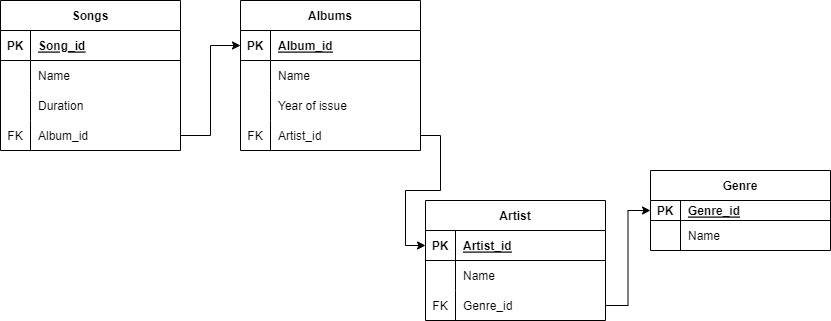

The diagram above was exported from draw.io. Its source (the exported page's mxGraphModel, read from the mxfile embedded in the PNG):
<mxGraphModel dx="1050" dy="573" grid="1" gridSize="10" guides="1" tooltips="1" connect="1" arrows="1" fold="1" page="1" pageScale="1" pageWidth="850" pageHeight="1100" math="0" shadow="0" extFonts="Permanent Marker^https://fonts.googleapis.com/css?family=Permanent+Marker">
  <root>
    <mxCell id="0" />
    <mxCell id="1" parent="0" />
    <mxCell id="IO60VRJ1TAeIXBXeqKot-2" value="Artist" style="shape=table;startSize=30;container=1;collapsible=1;childLayout=tableLayout;fixedRows=1;rowLines=0;fontStyle=1;align=center;resizeLast=1;" parent="1" vertex="1">
      <mxGeometry x="425" y="280" width="180" height="120" as="geometry" />
    </mxCell>
    <mxCell id="IO60VRJ1TAeIXBXeqKot-3" value="" style="shape=tableRow;horizontal=0;startSize=0;swimlaneHead=0;swimlaneBody=0;fillColor=none;collapsible=0;dropTarget=0;points=[[0,0.5],[1,0.5]];portConstraint=eastwest;top=0;left=0;right=0;bottom=1;" parent="IO60VRJ1TAeIXBXeqKot-2" vertex="1">
      <mxGeometry y="30" width="180" height="30" as="geometry" />
    </mxCell>
    <mxCell id="IO60VRJ1TAeIXBXeqKot-4" value="PK" style="shape=partialRectangle;connectable=0;fillColor=none;top=0;left=0;bottom=0;right=0;fontStyle=1;overflow=hidden;" parent="IO60VRJ1TAeIXBXeqKot-3" vertex="1">
      <mxGeometry width="30" height="30" as="geometry">
        <mxRectangle width="30" height="30" as="alternateBounds" />
      </mxGeometry>
    </mxCell>
    <mxCell id="IO60VRJ1TAeIXBXeqKot-5" value="Artist_id" style="shape=partialRectangle;connectable=0;fillColor=none;top=0;left=0;bottom=0;right=0;align=left;spacingLeft=6;fontStyle=5;overflow=hidden;" parent="IO60VRJ1TAeIXBXeqKot-3" vertex="1">
      <mxGeometry x="30" width="150" height="30" as="geometry">
        <mxRectangle width="150" height="30" as="alternateBounds" />
      </mxGeometry>
    </mxCell>
    <mxCell id="IO60VRJ1TAeIXBXeqKot-6" value="" style="shape=tableRow;horizontal=0;startSize=0;swimlaneHead=0;swimlaneBody=0;fillColor=none;collapsible=0;dropTarget=0;points=[[0,0.5],[1,0.5]];portConstraint=eastwest;top=0;left=0;right=0;bottom=0;" parent="IO60VRJ1TAeIXBXeqKot-2" vertex="1">
      <mxGeometry y="60" width="180" height="30" as="geometry" />
    </mxCell>
    <mxCell id="IO60VRJ1TAeIXBXeqKot-7" value="" style="shape=partialRectangle;connectable=0;fillColor=none;top=0;left=0;bottom=0;right=0;editable=1;overflow=hidden;" parent="IO60VRJ1TAeIXBXeqKot-6" vertex="1">
      <mxGeometry width="30" height="30" as="geometry">
        <mxRectangle width="30" height="30" as="alternateBounds" />
      </mxGeometry>
    </mxCell>
    <mxCell id="IO60VRJ1TAeIXBXeqKot-8" value="Name" style="shape=partialRectangle;connectable=0;fillColor=none;top=0;left=0;bottom=0;right=0;align=left;spacingLeft=6;overflow=hidden;" parent="IO60VRJ1TAeIXBXeqKot-6" vertex="1">
      <mxGeometry x="30" width="150" height="30" as="geometry">
        <mxRectangle width="150" height="30" as="alternateBounds" />
      </mxGeometry>
    </mxCell>
    <mxCell id="IO60VRJ1TAeIXBXeqKot-9" value="" style="shape=tableRow;horizontal=0;startSize=0;swimlaneHead=0;swimlaneBody=0;fillColor=none;collapsible=0;dropTarget=0;points=[[0,0.5],[1,0.5]];portConstraint=eastwest;top=0;left=0;right=0;bottom=0;" parent="IO60VRJ1TAeIXBXeqKot-2" vertex="1">
      <mxGeometry y="90" width="180" height="30" as="geometry" />
    </mxCell>
    <mxCell id="IO60VRJ1TAeIXBXeqKot-10" value="FK" style="shape=partialRectangle;connectable=0;fillColor=none;top=0;left=0;bottom=0;right=0;editable=1;overflow=hidden;" parent="IO60VRJ1TAeIXBXeqKot-9" vertex="1">
      <mxGeometry width="30" height="30" as="geometry">
        <mxRectangle width="30" height="30" as="alternateBounds" />
      </mxGeometry>
    </mxCell>
    <mxCell id="IO60VRJ1TAeIXBXeqKot-11" value="Genre_id" style="shape=partialRectangle;connectable=0;fillColor=none;top=0;left=0;bottom=0;right=0;align=left;spacingLeft=6;overflow=hidden;" parent="IO60VRJ1TAeIXBXeqKot-9" vertex="1">
      <mxGeometry x="30" width="150" height="30" as="geometry">
        <mxRectangle width="150" height="30" as="alternateBounds" />
      </mxGeometry>
    </mxCell>
    <mxCell id="IO60VRJ1TAeIXBXeqKot-15" value="Albums" style="shape=table;startSize=30;container=1;collapsible=1;childLayout=tableLayout;fixedRows=1;rowLines=0;fontStyle=1;align=center;resizeLast=1;" parent="1" vertex="1">
      <mxGeometry x="240" y="80" width="180" height="150" as="geometry" />
    </mxCell>
    <mxCell id="IO60VRJ1TAeIXBXeqKot-16" value="" style="shape=tableRow;horizontal=0;startSize=0;swimlaneHead=0;swimlaneBody=0;fillColor=none;collapsible=0;dropTarget=0;points=[[0,0.5],[1,0.5]];portConstraint=eastwest;top=0;left=0;right=0;bottom=1;" parent="IO60VRJ1TAeIXBXeqKot-15" vertex="1">
      <mxGeometry y="30" width="180" height="30" as="geometry" />
    </mxCell>
    <mxCell id="IO60VRJ1TAeIXBXeqKot-17" value="PK" style="shape=partialRectangle;connectable=0;fillColor=none;top=0;left=0;bottom=0;right=0;fontStyle=1;overflow=hidden;" parent="IO60VRJ1TAeIXBXeqKot-16" vertex="1">
      <mxGeometry width="30" height="30" as="geometry">
        <mxRectangle width="30" height="30" as="alternateBounds" />
      </mxGeometry>
    </mxCell>
    <mxCell id="IO60VRJ1TAeIXBXeqKot-18" value="Album_id" style="shape=partialRectangle;connectable=0;fillColor=none;top=0;left=0;bottom=0;right=0;align=left;spacingLeft=6;fontStyle=5;overflow=hidden;" parent="IO60VRJ1TAeIXBXeqKot-16" vertex="1">
      <mxGeometry x="30" width="150" height="30" as="geometry">
        <mxRectangle width="150" height="30" as="alternateBounds" />
      </mxGeometry>
    </mxCell>
    <mxCell id="IO60VRJ1TAeIXBXeqKot-19" value="" style="shape=tableRow;horizontal=0;startSize=0;swimlaneHead=0;swimlaneBody=0;fillColor=none;collapsible=0;dropTarget=0;points=[[0,0.5],[1,0.5]];portConstraint=eastwest;top=0;left=0;right=0;bottom=0;" parent="IO60VRJ1TAeIXBXeqKot-15" vertex="1">
      <mxGeometry y="60" width="180" height="30" as="geometry" />
    </mxCell>
    <mxCell id="IO60VRJ1TAeIXBXeqKot-20" value="" style="shape=partialRectangle;connectable=0;fillColor=none;top=0;left=0;bottom=0;right=0;editable=1;overflow=hidden;" parent="IO60VRJ1TAeIXBXeqKot-19" vertex="1">
      <mxGeometry width="30" height="30" as="geometry">
        <mxRectangle width="30" height="30" as="alternateBounds" />
      </mxGeometry>
    </mxCell>
    <mxCell id="IO60VRJ1TAeIXBXeqKot-21" value="Name" style="shape=partialRectangle;connectable=0;fillColor=none;top=0;left=0;bottom=0;right=0;align=left;spacingLeft=6;overflow=hidden;" parent="IO60VRJ1TAeIXBXeqKot-19" vertex="1">
      <mxGeometry x="30" width="150" height="30" as="geometry">
        <mxRectangle width="150" height="30" as="alternateBounds" />
      </mxGeometry>
    </mxCell>
    <mxCell id="IO60VRJ1TAeIXBXeqKot-22" value="" style="shape=tableRow;horizontal=0;startSize=0;swimlaneHead=0;swimlaneBody=0;fillColor=none;collapsible=0;dropTarget=0;points=[[0,0.5],[1,0.5]];portConstraint=eastwest;top=0;left=0;right=0;bottom=0;" parent="IO60VRJ1TAeIXBXeqKot-15" vertex="1">
      <mxGeometry y="90" width="180" height="30" as="geometry" />
    </mxCell>
    <mxCell id="IO60VRJ1TAeIXBXeqKot-23" value="" style="shape=partialRectangle;connectable=0;fillColor=none;top=0;left=0;bottom=0;right=0;editable=1;overflow=hidden;" parent="IO60VRJ1TAeIXBXeqKot-22" vertex="1">
      <mxGeometry width="30" height="30" as="geometry">
        <mxRectangle width="30" height="30" as="alternateBounds" />
      </mxGeometry>
    </mxCell>
    <mxCell id="IO60VRJ1TAeIXBXeqKot-24" value="Year of issue" style="shape=partialRectangle;connectable=0;fillColor=none;top=0;left=0;bottom=0;right=0;align=left;spacingLeft=6;overflow=hidden;" parent="IO60VRJ1TAeIXBXeqKot-22" vertex="1">
      <mxGeometry x="30" width="150" height="30" as="geometry">
        <mxRectangle width="150" height="30" as="alternateBounds" />
      </mxGeometry>
    </mxCell>
    <mxCell id="IO60VRJ1TAeIXBXeqKot-25" value="" style="shape=tableRow;horizontal=0;startSize=0;swimlaneHead=0;swimlaneBody=0;fillColor=none;collapsible=0;dropTarget=0;points=[[0,0.5],[1,0.5]];portConstraint=eastwest;top=0;left=0;right=0;bottom=0;" parent="IO60VRJ1TAeIXBXeqKot-15" vertex="1">
      <mxGeometry y="120" width="180" height="30" as="geometry" />
    </mxCell>
    <mxCell id="IO60VRJ1TAeIXBXeqKot-26" value="FK" style="shape=partialRectangle;connectable=0;fillColor=none;top=0;left=0;bottom=0;right=0;editable=1;overflow=hidden;" parent="IO60VRJ1TAeIXBXeqKot-25" vertex="1">
      <mxGeometry width="30" height="30" as="geometry">
        <mxRectangle width="30" height="30" as="alternateBounds" />
      </mxGeometry>
    </mxCell>
    <mxCell id="IO60VRJ1TAeIXBXeqKot-27" value="Artist_id" style="shape=partialRectangle;connectable=0;fillColor=none;top=0;left=0;bottom=0;right=0;align=left;spacingLeft=6;overflow=hidden;" parent="IO60VRJ1TAeIXBXeqKot-25" vertex="1">
      <mxGeometry x="30" width="150" height="30" as="geometry">
        <mxRectangle width="150" height="30" as="alternateBounds" />
      </mxGeometry>
    </mxCell>
    <mxCell id="IO60VRJ1TAeIXBXeqKot-28" value="Genre" style="shape=table;startSize=30;container=1;collapsible=1;childLayout=tableLayout;fixedRows=1;rowLines=0;fontStyle=1;align=center;resizeLast=1;" parent="1" vertex="1">
      <mxGeometry x="650" y="250" width="180" height="80" as="geometry" />
    </mxCell>
    <mxCell id="IO60VRJ1TAeIXBXeqKot-29" value="" style="shape=tableRow;horizontal=0;startSize=0;swimlaneHead=0;swimlaneBody=0;fillColor=none;collapsible=0;dropTarget=0;points=[[0,0.5],[1,0.5]];portConstraint=eastwest;top=0;left=0;right=0;bottom=1;" parent="IO60VRJ1TAeIXBXeqKot-28" vertex="1">
      <mxGeometry y="30" width="180" height="20" as="geometry" />
    </mxCell>
    <mxCell id="IO60VRJ1TAeIXBXeqKot-30" value="PK" style="shape=partialRectangle;connectable=0;fillColor=none;top=0;left=0;bottom=0;right=0;fontStyle=1;overflow=hidden;" parent="IO60VRJ1TAeIXBXeqKot-29" vertex="1">
      <mxGeometry width="30" height="20" as="geometry">
        <mxRectangle width="30" height="20" as="alternateBounds" />
      </mxGeometry>
    </mxCell>
    <mxCell id="IO60VRJ1TAeIXBXeqKot-31" value="Genre_id" style="shape=partialRectangle;connectable=0;fillColor=none;top=0;left=0;bottom=0;right=0;align=left;spacingLeft=6;fontStyle=5;overflow=hidden;" parent="IO60VRJ1TAeIXBXeqKot-29" vertex="1">
      <mxGeometry x="30" width="150" height="20" as="geometry">
        <mxRectangle width="150" height="20" as="alternateBounds" />
      </mxGeometry>
    </mxCell>
    <mxCell id="IO60VRJ1TAeIXBXeqKot-32" value="" style="shape=tableRow;horizontal=0;startSize=0;swimlaneHead=0;swimlaneBody=0;fillColor=none;collapsible=0;dropTarget=0;points=[[0,0.5],[1,0.5]];portConstraint=eastwest;top=0;left=0;right=0;bottom=0;" parent="IO60VRJ1TAeIXBXeqKot-28" vertex="1">
      <mxGeometry y="50" width="180" height="30" as="geometry" />
    </mxCell>
    <mxCell id="IO60VRJ1TAeIXBXeqKot-33" value="" style="shape=partialRectangle;connectable=0;fillColor=none;top=0;left=0;bottom=0;right=0;editable=1;overflow=hidden;" parent="IO60VRJ1TAeIXBXeqKot-32" vertex="1">
      <mxGeometry width="30" height="30" as="geometry">
        <mxRectangle width="30" height="30" as="alternateBounds" />
      </mxGeometry>
    </mxCell>
    <mxCell id="IO60VRJ1TAeIXBXeqKot-34" value="Name" style="shape=partialRectangle;connectable=0;fillColor=none;top=0;left=0;bottom=0;right=0;align=left;spacingLeft=6;overflow=hidden;" parent="IO60VRJ1TAeIXBXeqKot-32" vertex="1">
      <mxGeometry x="30" width="150" height="30" as="geometry">
        <mxRectangle width="150" height="30" as="alternateBounds" />
      </mxGeometry>
    </mxCell>
    <mxCell id="IO60VRJ1TAeIXBXeqKot-41" value="Songs" style="shape=table;startSize=30;container=1;collapsible=1;childLayout=tableLayout;fixedRows=1;rowLines=0;fontStyle=1;align=center;resizeLast=1;" parent="1" vertex="1">
      <mxGeometry y="80" width="180" height="150" as="geometry" />
    </mxCell>
    <mxCell id="IO60VRJ1TAeIXBXeqKot-42" value="" style="shape=tableRow;horizontal=0;startSize=0;swimlaneHead=0;swimlaneBody=0;fillColor=none;collapsible=0;dropTarget=0;points=[[0,0.5],[1,0.5]];portConstraint=eastwest;top=0;left=0;right=0;bottom=1;" parent="IO60VRJ1TAeIXBXeqKot-41" vertex="1">
      <mxGeometry y="30" width="180" height="30" as="geometry" />
    </mxCell>
    <mxCell id="IO60VRJ1TAeIXBXeqKot-43" value="PK" style="shape=partialRectangle;connectable=0;fillColor=none;top=0;left=0;bottom=0;right=0;fontStyle=1;overflow=hidden;" parent="IO60VRJ1TAeIXBXeqKot-42" vertex="1">
      <mxGeometry width="30" height="30" as="geometry">
        <mxRectangle width="30" height="30" as="alternateBounds" />
      </mxGeometry>
    </mxCell>
    <mxCell id="IO60VRJ1TAeIXBXeqKot-44" value="Song_id" style="shape=partialRectangle;connectable=0;fillColor=none;top=0;left=0;bottom=0;right=0;align=left;spacingLeft=6;fontStyle=5;overflow=hidden;" parent="IO60VRJ1TAeIXBXeqKot-42" vertex="1">
      <mxGeometry x="30" width="150" height="30" as="geometry">
        <mxRectangle width="150" height="30" as="alternateBounds" />
      </mxGeometry>
    </mxCell>
    <mxCell id="IO60VRJ1TAeIXBXeqKot-45" value="" style="shape=tableRow;horizontal=0;startSize=0;swimlaneHead=0;swimlaneBody=0;fillColor=none;collapsible=0;dropTarget=0;points=[[0,0.5],[1,0.5]];portConstraint=eastwest;top=0;left=0;right=0;bottom=0;" parent="IO60VRJ1TAeIXBXeqKot-41" vertex="1">
      <mxGeometry y="60" width="180" height="30" as="geometry" />
    </mxCell>
    <mxCell id="IO60VRJ1TAeIXBXeqKot-46" value="" style="shape=partialRectangle;connectable=0;fillColor=none;top=0;left=0;bottom=0;right=0;editable=1;overflow=hidden;" parent="IO60VRJ1TAeIXBXeqKot-45" vertex="1">
      <mxGeometry width="30" height="30" as="geometry">
        <mxRectangle width="30" height="30" as="alternateBounds" />
      </mxGeometry>
    </mxCell>
    <mxCell id="IO60VRJ1TAeIXBXeqKot-47" value="Name" style="shape=partialRectangle;connectable=0;fillColor=none;top=0;left=0;bottom=0;right=0;align=left;spacingLeft=6;overflow=hidden;" parent="IO60VRJ1TAeIXBXeqKot-45" vertex="1">
      <mxGeometry x="30" width="150" height="30" as="geometry">
        <mxRectangle width="150" height="30" as="alternateBounds" />
      </mxGeometry>
    </mxCell>
    <mxCell id="IO60VRJ1TAeIXBXeqKot-48" value="" style="shape=tableRow;horizontal=0;startSize=0;swimlaneHead=0;swimlaneBody=0;fillColor=none;collapsible=0;dropTarget=0;points=[[0,0.5],[1,0.5]];portConstraint=eastwest;top=0;left=0;right=0;bottom=0;" parent="IO60VRJ1TAeIXBXeqKot-41" vertex="1">
      <mxGeometry y="90" width="180" height="30" as="geometry" />
    </mxCell>
    <mxCell id="IO60VRJ1TAeIXBXeqKot-49" value="" style="shape=partialRectangle;connectable=0;fillColor=none;top=0;left=0;bottom=0;right=0;editable=1;overflow=hidden;" parent="IO60VRJ1TAeIXBXeqKot-48" vertex="1">
      <mxGeometry width="30" height="30" as="geometry">
        <mxRectangle width="30" height="30" as="alternateBounds" />
      </mxGeometry>
    </mxCell>
    <mxCell id="IO60VRJ1TAeIXBXeqKot-50" value="Duration" style="shape=partialRectangle;connectable=0;fillColor=none;top=0;left=0;bottom=0;right=0;align=left;spacingLeft=6;overflow=hidden;" parent="IO60VRJ1TAeIXBXeqKot-48" vertex="1">
      <mxGeometry x="30" width="150" height="30" as="geometry">
        <mxRectangle width="150" height="30" as="alternateBounds" />
      </mxGeometry>
    </mxCell>
    <mxCell id="IO60VRJ1TAeIXBXeqKot-51" value="" style="shape=tableRow;horizontal=0;startSize=0;swimlaneHead=0;swimlaneBody=0;fillColor=none;collapsible=0;dropTarget=0;points=[[0,0.5],[1,0.5]];portConstraint=eastwest;top=0;left=0;right=0;bottom=0;" parent="IO60VRJ1TAeIXBXeqKot-41" vertex="1">
      <mxGeometry y="120" width="180" height="30" as="geometry" />
    </mxCell>
    <mxCell id="IO60VRJ1TAeIXBXeqKot-52" value="FK" style="shape=partialRectangle;connectable=0;fillColor=none;top=0;left=0;bottom=0;right=0;editable=1;overflow=hidden;" parent="IO60VRJ1TAeIXBXeqKot-51" vertex="1">
      <mxGeometry width="30" height="30" as="geometry">
        <mxRectangle width="30" height="30" as="alternateBounds" />
      </mxGeometry>
    </mxCell>
    <mxCell id="IO60VRJ1TAeIXBXeqKot-53" value="Album_id" style="shape=partialRectangle;connectable=0;fillColor=none;top=0;left=0;bottom=0;right=0;align=left;spacingLeft=6;overflow=hidden;" parent="IO60VRJ1TAeIXBXeqKot-51" vertex="1">
      <mxGeometry x="30" width="150" height="30" as="geometry">
        <mxRectangle width="150" height="30" as="alternateBounds" />
      </mxGeometry>
    </mxCell>
    <mxCell id="IO60VRJ1TAeIXBXeqKot-57" style="edgeStyle=orthogonalEdgeStyle;rounded=0;orthogonalLoop=1;jettySize=auto;html=1;entryX=0;entryY=0.5;entryDx=0;entryDy=0;" parent="1" source="IO60VRJ1TAeIXBXeqKot-9" target="IO60VRJ1TAeIXBXeqKot-29" edge="1">
      <mxGeometry relative="1" as="geometry" />
    </mxCell>
    <mxCell id="IO60VRJ1TAeIXBXeqKot-58" style="edgeStyle=orthogonalEdgeStyle;rounded=0;orthogonalLoop=1;jettySize=auto;html=1;entryX=0;entryY=0.5;entryDx=0;entryDy=0;" parent="1" source="IO60VRJ1TAeIXBXeqKot-25" target="IO60VRJ1TAeIXBXeqKot-3" edge="1">
      <mxGeometry relative="1" as="geometry" />
    </mxCell>
    <mxCell id="IO60VRJ1TAeIXBXeqKot-59" style="edgeStyle=orthogonalEdgeStyle;rounded=0;orthogonalLoop=1;jettySize=auto;html=1;exitX=1;exitY=0.5;exitDx=0;exitDy=0;entryX=0;entryY=0.5;entryDx=0;entryDy=0;" parent="1" source="IO60VRJ1TAeIXBXeqKot-51" target="IO60VRJ1TAeIXBXeqKot-16" edge="1">
      <mxGeometry relative="1" as="geometry" />
    </mxCell>
  </root>
</mxGraphModel>